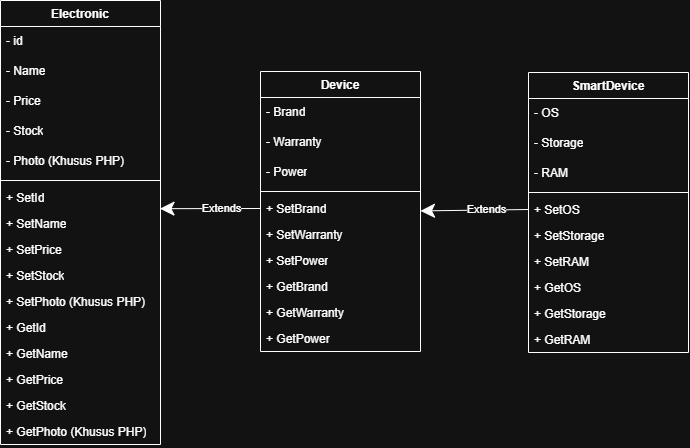

The diagram above was exported from draw.io. Its source (the exported page's mxGraphModel, read from the mxfile embedded in the PNG):
<mxGraphModel dx="1396" dy="1893" grid="1" gridSize="10" guides="1" tooltips="1" connect="1" arrows="1" fold="1" page="1" pageScale="1" pageWidth="827" pageHeight="1169" math="0" shadow="0">
  <root>
    <mxCell id="0" />
    <mxCell id="1" parent="0" />
    <mxCell id="l4a3ZNnCRkhxxQ0GikSz-118" value="Device" style="swimlane;fontStyle=1;align=center;verticalAlign=top;childLayout=stackLayout;horizontal=1;startSize=26;horizontalStack=0;resizeParent=1;resizeParentMax=0;resizeLast=0;collapsible=1;marginBottom=0;whiteSpace=wrap;html=1;" parent="1" vertex="1">
      <mxGeometry x="-30" y="54" width="160" height="280" as="geometry" />
    </mxCell>
    <mxCell id="l4a3ZNnCRkhxxQ0GikSz-123" value="&lt;div&gt;- Brand&lt;/div&gt;" style="text;strokeColor=none;fillColor=none;align=left;verticalAlign=middle;spacingLeft=4;spacingRight=4;overflow=hidden;points=[[0,0.5],[1,0.5]];portConstraint=eastwest;rotatable=0;whiteSpace=wrap;html=1;" parent="l4a3ZNnCRkhxxQ0GikSz-118" vertex="1">
      <mxGeometry y="26" width="160" height="30" as="geometry" />
    </mxCell>
    <mxCell id="hUzoa4hwkYSUWMRfbID5-6" value="&lt;div&gt;- Warranty&lt;/div&gt;" style="text;strokeColor=none;fillColor=none;align=left;verticalAlign=middle;spacingLeft=4;spacingRight=4;overflow=hidden;points=[[0,0.5],[1,0.5]];portConstraint=eastwest;rotatable=0;whiteSpace=wrap;html=1;" parent="l4a3ZNnCRkhxxQ0GikSz-118" vertex="1">
      <mxGeometry y="56" width="160" height="30" as="geometry" />
    </mxCell>
    <mxCell id="l4a3ZNnCRkhxxQ0GikSz-160" value="- Power" style="text;strokeColor=none;fillColor=none;align=left;verticalAlign=middle;spacingLeft=4;spacingRight=4;overflow=hidden;points=[[0,0.5],[1,0.5]];portConstraint=eastwest;rotatable=0;whiteSpace=wrap;html=1;" parent="l4a3ZNnCRkhxxQ0GikSz-118" vertex="1">
      <mxGeometry y="86" width="160" height="30" as="geometry" />
    </mxCell>
    <mxCell id="l4a3ZNnCRkhxxQ0GikSz-121" value="" style="line;strokeWidth=1;fillColor=none;align=left;verticalAlign=middle;spacingTop=-1;spacingLeft=3;spacingRight=3;rotatable=0;labelPosition=right;points=[];portConstraint=eastwest;strokeColor=inherit;" parent="l4a3ZNnCRkhxxQ0GikSz-118" vertex="1">
      <mxGeometry y="116" width="160" height="8" as="geometry" />
    </mxCell>
    <mxCell id="l4a3ZNnCRkhxxQ0GikSz-122" value="+ SetBrand" style="text;strokeColor=none;fillColor=none;align=left;verticalAlign=top;spacingLeft=4;spacingRight=4;overflow=hidden;rotatable=0;points=[[0,0.5],[1,0.5]];portConstraint=eastwest;whiteSpace=wrap;html=1;" parent="l4a3ZNnCRkhxxQ0GikSz-118" vertex="1">
      <mxGeometry y="124" width="160" height="26" as="geometry" />
    </mxCell>
    <mxCell id="l4a3ZNnCRkhxxQ0GikSz-129" value="+ SetWarranty" style="text;strokeColor=none;fillColor=none;align=left;verticalAlign=top;spacingLeft=4;spacingRight=4;overflow=hidden;rotatable=0;points=[[0,0.5],[1,0.5]];portConstraint=eastwest;whiteSpace=wrap;html=1;" parent="l4a3ZNnCRkhxxQ0GikSz-118" vertex="1">
      <mxGeometry y="150" width="160" height="26" as="geometry" />
    </mxCell>
    <mxCell id="XTWylqnQyMb_5Yc8ghXM-13" value="+ SetPower" style="text;strokeColor=none;fillColor=none;align=left;verticalAlign=top;spacingLeft=4;spacingRight=4;overflow=hidden;rotatable=0;points=[[0,0.5],[1,0.5]];portConstraint=eastwest;whiteSpace=wrap;html=1;" vertex="1" parent="l4a3ZNnCRkhxxQ0GikSz-118">
      <mxGeometry y="176" width="160" height="26" as="geometry" />
    </mxCell>
    <mxCell id="XTWylqnQyMb_5Yc8ghXM-14" value="+ GetBrand" style="text;strokeColor=none;fillColor=none;align=left;verticalAlign=top;spacingLeft=4;spacingRight=4;overflow=hidden;rotatable=0;points=[[0,0.5],[1,0.5]];portConstraint=eastwest;whiteSpace=wrap;html=1;" vertex="1" parent="l4a3ZNnCRkhxxQ0GikSz-118">
      <mxGeometry y="202" width="160" height="26" as="geometry" />
    </mxCell>
    <mxCell id="XTWylqnQyMb_5Yc8ghXM-15" value="+ GetWarranty" style="text;strokeColor=none;fillColor=none;align=left;verticalAlign=top;spacingLeft=4;spacingRight=4;overflow=hidden;rotatable=0;points=[[0,0.5],[1,0.5]];portConstraint=eastwest;whiteSpace=wrap;html=1;" vertex="1" parent="l4a3ZNnCRkhxxQ0GikSz-118">
      <mxGeometry y="228" width="160" height="26" as="geometry" />
    </mxCell>
    <mxCell id="XTWylqnQyMb_5Yc8ghXM-16" value="+ GetPower" style="text;strokeColor=none;fillColor=none;align=left;verticalAlign=top;spacingLeft=4;spacingRight=4;overflow=hidden;rotatable=0;points=[[0,0.5],[1,0.5]];portConstraint=eastwest;whiteSpace=wrap;html=1;" vertex="1" parent="l4a3ZNnCRkhxxQ0GikSz-118">
      <mxGeometry y="254" width="160" height="26" as="geometry" />
    </mxCell>
    <mxCell id="l4a3ZNnCRkhxxQ0GikSz-124" value="SmartDevice" style="swimlane;fontStyle=1;align=center;verticalAlign=top;childLayout=stackLayout;horizontal=1;startSize=26;horizontalStack=0;resizeParent=1;resizeParentMax=0;resizeLast=0;collapsible=1;marginBottom=0;whiteSpace=wrap;html=1;" parent="1" vertex="1">
      <mxGeometry x="238" y="55" width="160" height="280" as="geometry" />
    </mxCell>
    <mxCell id="l4a3ZNnCRkhxxQ0GikSz-15" value="- OS" style="text;strokeColor=none;fillColor=none;align=left;verticalAlign=middle;spacingLeft=4;spacingRight=4;overflow=hidden;points=[[0,0.5],[1,0.5]];portConstraint=eastwest;rotatable=0;whiteSpace=wrap;html=1;" parent="l4a3ZNnCRkhxxQ0GikSz-124" vertex="1">
      <mxGeometry y="26" width="160" height="30" as="geometry" />
    </mxCell>
    <mxCell id="l4a3ZNnCRkhxxQ0GikSz-62" value="- Storage" style="text;strokeColor=none;fillColor=none;align=left;verticalAlign=middle;spacingLeft=4;spacingRight=4;overflow=hidden;points=[[0,0.5],[1,0.5]];portConstraint=eastwest;rotatable=0;whiteSpace=wrap;html=1;" parent="l4a3ZNnCRkhxxQ0GikSz-124" vertex="1">
      <mxGeometry y="56" width="160" height="30" as="geometry" />
    </mxCell>
    <mxCell id="XTWylqnQyMb_5Yc8ghXM-18" value="- RAM" style="text;strokeColor=none;fillColor=none;align=left;verticalAlign=middle;spacingLeft=4;spacingRight=4;overflow=hidden;points=[[0,0.5],[1,0.5]];portConstraint=eastwest;rotatable=0;whiteSpace=wrap;html=1;" vertex="1" parent="l4a3ZNnCRkhxxQ0GikSz-124">
      <mxGeometry y="86" width="160" height="30" as="geometry" />
    </mxCell>
    <mxCell id="l4a3ZNnCRkhxxQ0GikSz-127" value="" style="line;strokeWidth=1;fillColor=none;align=left;verticalAlign=middle;spacingTop=-1;spacingLeft=3;spacingRight=3;rotatable=0;labelPosition=right;points=[];portConstraint=eastwest;strokeColor=inherit;" parent="l4a3ZNnCRkhxxQ0GikSz-124" vertex="1">
      <mxGeometry y="116" width="160" height="8" as="geometry" />
    </mxCell>
    <mxCell id="l4a3ZNnCRkhxxQ0GikSz-128" value="+ SetOS" style="text;strokeColor=none;fillColor=none;align=left;verticalAlign=top;spacingLeft=4;spacingRight=4;overflow=hidden;rotatable=0;points=[[0,0.5],[1,0.5]];portConstraint=eastwest;whiteSpace=wrap;html=1;" parent="l4a3ZNnCRkhxxQ0GikSz-124" vertex="1">
      <mxGeometry y="124" width="160" height="26" as="geometry" />
    </mxCell>
    <mxCell id="l4a3ZNnCRkhxxQ0GikSz-130" value="+ SetStorage" style="text;strokeColor=none;fillColor=none;align=left;verticalAlign=top;spacingLeft=4;spacingRight=4;overflow=hidden;rotatable=0;points=[[0,0.5],[1,0.5]];portConstraint=eastwest;whiteSpace=wrap;html=1;" parent="l4a3ZNnCRkhxxQ0GikSz-124" vertex="1">
      <mxGeometry y="150" width="160" height="26" as="geometry" />
    </mxCell>
    <mxCell id="XTWylqnQyMb_5Yc8ghXM-19" value="+ SetRAM" style="text;strokeColor=none;fillColor=none;align=left;verticalAlign=top;spacingLeft=4;spacingRight=4;overflow=hidden;rotatable=0;points=[[0,0.5],[1,0.5]];portConstraint=eastwest;whiteSpace=wrap;html=1;" vertex="1" parent="l4a3ZNnCRkhxxQ0GikSz-124">
      <mxGeometry y="176" width="160" height="26" as="geometry" />
    </mxCell>
    <mxCell id="XTWylqnQyMb_5Yc8ghXM-20" value="+ GetOS" style="text;strokeColor=none;fillColor=none;align=left;verticalAlign=top;spacingLeft=4;spacingRight=4;overflow=hidden;rotatable=0;points=[[0,0.5],[1,0.5]];portConstraint=eastwest;whiteSpace=wrap;html=1;" vertex="1" parent="l4a3ZNnCRkhxxQ0GikSz-124">
      <mxGeometry y="202" width="160" height="26" as="geometry" />
    </mxCell>
    <mxCell id="XTWylqnQyMb_5Yc8ghXM-21" value="+ GetStorage" style="text;strokeColor=none;fillColor=none;align=left;verticalAlign=top;spacingLeft=4;spacingRight=4;overflow=hidden;rotatable=0;points=[[0,0.5],[1,0.5]];portConstraint=eastwest;whiteSpace=wrap;html=1;" vertex="1" parent="l4a3ZNnCRkhxxQ0GikSz-124">
      <mxGeometry y="228" width="160" height="26" as="geometry" />
    </mxCell>
    <mxCell id="XTWylqnQyMb_5Yc8ghXM-22" value="+ GetRAM" style="text;strokeColor=none;fillColor=none;align=left;verticalAlign=top;spacingLeft=4;spacingRight=4;overflow=hidden;rotatable=0;points=[[0,0.5],[1,0.5]];portConstraint=eastwest;whiteSpace=wrap;html=1;" vertex="1" parent="l4a3ZNnCRkhxxQ0GikSz-124">
      <mxGeometry y="254" width="160" height="26" as="geometry" />
    </mxCell>
    <mxCell id="l4a3ZNnCRkhxxQ0GikSz-131" value="Electronic" style="swimlane;fontStyle=1;align=center;verticalAlign=top;childLayout=stackLayout;horizontal=1;startSize=26;horizontalStack=0;resizeParent=1;resizeParentMax=0;resizeLast=0;collapsible=1;marginBottom=0;whiteSpace=wrap;html=1;" parent="1" vertex="1">
      <mxGeometry x="-290" y="-17" width="160" height="444" as="geometry" />
    </mxCell>
    <mxCell id="l4a3ZNnCRkhxxQ0GikSz-58" value="&lt;div&gt;- id&lt;/div&gt;" style="text;strokeColor=none;fillColor=none;align=left;verticalAlign=middle;spacingLeft=4;spacingRight=4;overflow=hidden;points=[[0,0.5],[1,0.5]];portConstraint=eastwest;rotatable=0;whiteSpace=wrap;html=1;" parent="l4a3ZNnCRkhxxQ0GikSz-131" vertex="1">
      <mxGeometry y="26" width="160" height="30" as="geometry" />
    </mxCell>
    <mxCell id="l4a3ZNnCRkhxxQ0GikSz-59" value="&lt;div&gt;- Name&lt;/div&gt;" style="text;strokeColor=none;fillColor=none;align=left;verticalAlign=middle;spacingLeft=4;spacingRight=4;overflow=hidden;points=[[0,0.5],[1,0.5]];portConstraint=eastwest;rotatable=0;whiteSpace=wrap;html=1;" parent="l4a3ZNnCRkhxxQ0GikSz-131" vertex="1">
      <mxGeometry y="56" width="160" height="30" as="geometry" />
    </mxCell>
    <mxCell id="l4a3ZNnCRkhxxQ0GikSz-60" value="&lt;div&gt;- Price&lt;/div&gt;" style="text;strokeColor=none;fillColor=none;align=left;verticalAlign=middle;spacingLeft=4;spacingRight=4;overflow=hidden;points=[[0,0.5],[1,0.5]];portConstraint=eastwest;rotatable=0;whiteSpace=wrap;html=1;" parent="l4a3ZNnCRkhxxQ0GikSz-131" vertex="1">
      <mxGeometry y="86" width="160" height="30" as="geometry" />
    </mxCell>
    <mxCell id="XTWylqnQyMb_5Yc8ghXM-1" value="&lt;div&gt;- Stock&lt;/div&gt;" style="text;strokeColor=none;fillColor=none;align=left;verticalAlign=middle;spacingLeft=4;spacingRight=4;overflow=hidden;points=[[0,0.5],[1,0.5]];portConstraint=eastwest;rotatable=0;whiteSpace=wrap;html=1;" vertex="1" parent="l4a3ZNnCRkhxxQ0GikSz-131">
      <mxGeometry y="116" width="160" height="30" as="geometry" />
    </mxCell>
    <mxCell id="XTWylqnQyMb_5Yc8ghXM-2" value="&lt;div&gt;- Photo (Khusus PHP)&lt;/div&gt;" style="text;strokeColor=none;fillColor=none;align=left;verticalAlign=middle;spacingLeft=4;spacingRight=4;overflow=hidden;points=[[0,0.5],[1,0.5]];portConstraint=eastwest;rotatable=0;whiteSpace=wrap;html=1;" vertex="1" parent="l4a3ZNnCRkhxxQ0GikSz-131">
      <mxGeometry y="146" width="160" height="30" as="geometry" />
    </mxCell>
    <mxCell id="l4a3ZNnCRkhxxQ0GikSz-134" value="" style="line;strokeWidth=1;fillColor=none;align=left;verticalAlign=middle;spacingTop=-1;spacingLeft=3;spacingRight=3;rotatable=0;labelPosition=right;points=[];portConstraint=eastwest;strokeColor=inherit;" parent="l4a3ZNnCRkhxxQ0GikSz-131" vertex="1">
      <mxGeometry y="176" width="160" height="8" as="geometry" />
    </mxCell>
    <mxCell id="l4a3ZNnCRkhxxQ0GikSz-135" value="+ SetId" style="text;strokeColor=none;fillColor=none;align=left;verticalAlign=top;spacingLeft=4;spacingRight=4;overflow=hidden;rotatable=0;points=[[0,0.5],[1,0.5]];portConstraint=eastwest;whiteSpace=wrap;html=1;" parent="l4a3ZNnCRkhxxQ0GikSz-131" vertex="1">
      <mxGeometry y="184" width="160" height="26" as="geometry" />
    </mxCell>
    <mxCell id="l4a3ZNnCRkhxxQ0GikSz-136" value="+ SetName" style="text;strokeColor=none;fillColor=none;align=left;verticalAlign=top;spacingLeft=4;spacingRight=4;overflow=hidden;rotatable=0;points=[[0,0.5],[1,0.5]];portConstraint=eastwest;whiteSpace=wrap;html=1;" parent="l4a3ZNnCRkhxxQ0GikSz-131" vertex="1">
      <mxGeometry y="210" width="160" height="26" as="geometry" />
    </mxCell>
    <mxCell id="XTWylqnQyMb_5Yc8ghXM-3" value="+ SetPrice" style="text;strokeColor=none;fillColor=none;align=left;verticalAlign=top;spacingLeft=4;spacingRight=4;overflow=hidden;rotatable=0;points=[[0,0.5],[1,0.5]];portConstraint=eastwest;whiteSpace=wrap;html=1;" vertex="1" parent="l4a3ZNnCRkhxxQ0GikSz-131">
      <mxGeometry y="236" width="160" height="26" as="geometry" />
    </mxCell>
    <mxCell id="XTWylqnQyMb_5Yc8ghXM-4" value="+ SetStock" style="text;strokeColor=none;fillColor=none;align=left;verticalAlign=top;spacingLeft=4;spacingRight=4;overflow=hidden;rotatable=0;points=[[0,0.5],[1,0.5]];portConstraint=eastwest;whiteSpace=wrap;html=1;" vertex="1" parent="l4a3ZNnCRkhxxQ0GikSz-131">
      <mxGeometry y="262" width="160" height="26" as="geometry" />
    </mxCell>
    <mxCell id="XTWylqnQyMb_5Yc8ghXM-5" value="+ SetPhoto (Khusus PHP)" style="text;strokeColor=none;fillColor=none;align=left;verticalAlign=top;spacingLeft=4;spacingRight=4;overflow=hidden;rotatable=0;points=[[0,0.5],[1,0.5]];portConstraint=eastwest;whiteSpace=wrap;html=1;" vertex="1" parent="l4a3ZNnCRkhxxQ0GikSz-131">
      <mxGeometry y="288" width="160" height="26" as="geometry" />
    </mxCell>
    <mxCell id="XTWylqnQyMb_5Yc8ghXM-6" value="+ GetId" style="text;strokeColor=none;fillColor=none;align=left;verticalAlign=top;spacingLeft=4;spacingRight=4;overflow=hidden;rotatable=0;points=[[0,0.5],[1,0.5]];portConstraint=eastwest;whiteSpace=wrap;html=1;" vertex="1" parent="l4a3ZNnCRkhxxQ0GikSz-131">
      <mxGeometry y="314" width="160" height="26" as="geometry" />
    </mxCell>
    <mxCell id="XTWylqnQyMb_5Yc8ghXM-7" value="+ GetName" style="text;strokeColor=none;fillColor=none;align=left;verticalAlign=top;spacingLeft=4;spacingRight=4;overflow=hidden;rotatable=0;points=[[0,0.5],[1,0.5]];portConstraint=eastwest;whiteSpace=wrap;html=1;" vertex="1" parent="l4a3ZNnCRkhxxQ0GikSz-131">
      <mxGeometry y="340" width="160" height="26" as="geometry" />
    </mxCell>
    <mxCell id="XTWylqnQyMb_5Yc8ghXM-8" value="+ GetPrice" style="text;strokeColor=none;fillColor=none;align=left;verticalAlign=top;spacingLeft=4;spacingRight=4;overflow=hidden;rotatable=0;points=[[0,0.5],[1,0.5]];portConstraint=eastwest;whiteSpace=wrap;html=1;" vertex="1" parent="l4a3ZNnCRkhxxQ0GikSz-131">
      <mxGeometry y="366" width="160" height="26" as="geometry" />
    </mxCell>
    <mxCell id="XTWylqnQyMb_5Yc8ghXM-9" value="+ GetStock" style="text;strokeColor=none;fillColor=none;align=left;verticalAlign=top;spacingLeft=4;spacingRight=4;overflow=hidden;rotatable=0;points=[[0,0.5],[1,0.5]];portConstraint=eastwest;whiteSpace=wrap;html=1;" vertex="1" parent="l4a3ZNnCRkhxxQ0GikSz-131">
      <mxGeometry y="392" width="160" height="26" as="geometry" />
    </mxCell>
    <mxCell id="XTWylqnQyMb_5Yc8ghXM-10" value="+ GetPhoto (Khusus PHP)" style="text;strokeColor=none;fillColor=none;align=left;verticalAlign=top;spacingLeft=4;spacingRight=4;overflow=hidden;rotatable=0;points=[[0,0.5],[1,0.5]];portConstraint=eastwest;whiteSpace=wrap;html=1;" vertex="1" parent="l4a3ZNnCRkhxxQ0GikSz-131">
      <mxGeometry y="418" width="160" height="26" as="geometry" />
    </mxCell>
    <mxCell id="l4a3ZNnCRkhxxQ0GikSz-137" style="rounded=0;orthogonalLoop=1;jettySize=auto;html=1;exitX=0;exitY=0.5;exitDx=0;exitDy=0;endSize=12;entryX=0.997;entryY=-0.07;entryDx=0;entryDy=0;entryPerimeter=0;" parent="1" source="l4a3ZNnCRkhxxQ0GikSz-122" target="l4a3ZNnCRkhxxQ0GikSz-136" edge="1">
      <mxGeometry relative="1" as="geometry">
        <mxPoint x="-130" y="191" as="targetPoint" />
      </mxGeometry>
    </mxCell>
    <mxCell id="XTWylqnQyMb_5Yc8ghXM-23" value="Extends" style="edgeLabel;html=1;align=center;verticalAlign=middle;resizable=0;points=[];" vertex="1" connectable="0" parent="l4a3ZNnCRkhxxQ0GikSz-137">
      <mxGeometry x="-0.2133" y="-1" relative="1" as="geometry">
        <mxPoint as="offset" />
      </mxGeometry>
    </mxCell>
    <mxCell id="XTWylqnQyMb_5Yc8ghXM-24" style="rounded=0;orthogonalLoop=1;jettySize=auto;html=1;entryX=0.954;entryY=-0.026;entryDx=0;entryDy=0;entryPerimeter=0;endSize=12;exitX=0;exitY=0.5;exitDx=0;exitDy=0;" edge="1" parent="1" source="l4a3ZNnCRkhxxQ0GikSz-128">
      <mxGeometry relative="1" as="geometry">
        <mxPoint x="237" y="193.41" as="sourcePoint" />
        <mxPoint x="130" y="193.41" as="targetPoint" />
      </mxGeometry>
    </mxCell>
    <mxCell id="XTWylqnQyMb_5Yc8ghXM-25" value="Extends" style="edgeLabel;html=1;align=center;verticalAlign=middle;resizable=0;points=[];" vertex="1" connectable="0" parent="XTWylqnQyMb_5Yc8ghXM-24">
      <mxGeometry x="-0.2133" y="-1" relative="1" as="geometry">
        <mxPoint as="offset" />
      </mxGeometry>
    </mxCell>
  </root>
</mxGraphModel>